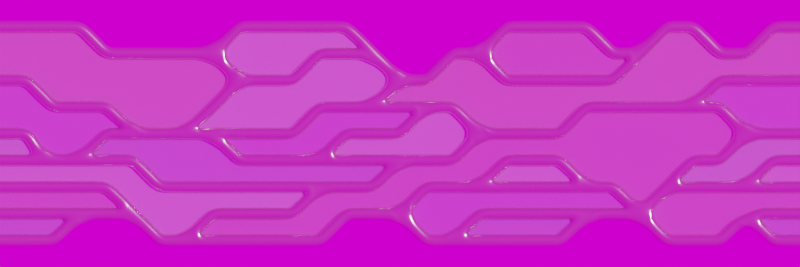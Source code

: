 # Source: digital_pattern.blend  (saved by Blender 3.6.13; exported with 4.5.12 LTS)
import bpy
from mathutils import Matrix  # noqa: F401  (used for matrix-valued properties, if any)

bpy.ops.wm.read_factory_settings(use_empty=True)
scene = bpy.context.scene
scene.name = 'Scene'

# ---- collections
col_collection = bpy.data.collections.new('Collection'); scene.collection.children.link(col_collection)
col_light___cam = bpy.data.collections.new('Light & Cam'); scene.collection.children.link(col_light___cam)

# ---- images (referenced by path relative to the original .blend; pixels are not part of the script)
import os
ASSET_DIR = os.environ.get("B2B_ASSET_DIR", "")  # directory of the original .blend (textures are referenced by path, not embedded)
HERE = os.path.dirname(os.path.abspath(__file__))  # packed textures are extracted next to this script under _unpacked/

def load_image(name, relpath, width, height, colorspace="sRGB"):
    """Load a texture the original file referenced (path relative to the .blend, or extracted next to this script)."""
    p = next((c for c in (os.path.join(HERE, relpath), os.path.join(ASSET_DIR, relpath)) if relpath and os.path.exists(c)), "")
    if p:
        img = bpy.data.images.load(p, check_existing=True)
        img.name = name
    else:  # same state as the original file: an image datablock whose file is absent (Cycles renders it pink)
        img = bpy.data.images.new(name, width, height)
        img.source = "FILE"
        img.filepath = "//" + (relpath or name)
    img.colorspace_settings.name = colorspace
    return img
img_interior_exr = load_image('interior.exr', 'interior.exr', 1024, 1024, 'Linear Rec.709')

# ---- materials (node trees are filled in below, after node groups)
mat_material_001 = bpy.data.materials.new('Material.001')
mat_material_001.surface_render_method = 'BLENDED'
mat_material_001.blend_method = 'BLEND'
mat_material_002 = bpy.data.materials.new('Material.002')
mat_material_002.surface_render_method = 'BLENDED'
mat_material_002.blend_method = 'BLEND'
mat_material_003 = bpy.data.materials.new('Material.003')
mat_material_003.surface_render_method = 'BLENDED'
mat_material_003.blend_method = 'BLEND'
mat_material_004 = bpy.data.materials.new('Material.004')
mat_material_004.surface_render_method = 'BLENDED'
mat_material_004.blend_method = 'BLEND'
mat_material_005 = bpy.data.materials.new('Material.005')
mat_material_005.surface_render_method = 'BLENDED'
mat_material_005.blend_method = 'BLEND'
mat_material_006 = bpy.data.materials.new('Material.006')
mat_material_006.surface_render_method = 'BLENDED'
mat_material_006.blend_method = 'BLEND'
mat_metalic = bpy.data.materials.new('Metalic')

# ---- node groups
ng_auto_smooth = bpy.data.node_groups.new('Auto Smooth', 'GeometryNodeTree')
_s = ng_auto_smooth.interface.new_socket(name='Geometry', in_out='OUTPUT', socket_type='NodeSocketGeometry')
_s = ng_auto_smooth.interface.new_socket(name='Geometry', in_out='INPUT', socket_type='NodeSocketGeometry')
_s = ng_auto_smooth.interface.new_socket(name='Angle', in_out='INPUT', socket_type='NodeSocketFloat')
_s.subtype = 'ANGLE'
_s.min_value = 0.0
_s.max_value = 3.142
ng_auto_smooth.is_modifier = True
_N = ng_auto_smooth.nodes; _L = ng_auto_smooth.links
n0 = _N.new('NodeGroupOutput'); n0.name = 'Group Output'; n0.location = (480, -100)
n1 = _N.new('NodeGroupInput'); n1.name = 'Group Input'; n1.location = (-420, -300)
n2 = _N.new('NodeGroupInput'); n2.name = 'Group Input.001'; n2.location = (-60, -100)
n3 = _N.new('GeometryNodeSetShadeSmooth'); n3.name = 'Set Shade Smooth'; n3.location = (120, -100)
n3.domain = 'EDGE'
n4 = _N.new('GeometryNodeSetShadeSmooth'); n4.name = 'Set Shade Smooth.001'; n4.location = (300, -100)
n5 = _N.new('GeometryNodeInputMeshEdgeAngle'); n5.name = 'Edge Angle'; n5.location = (-420, -220)
n6 = _N.new('GeometryNodeInputEdgeSmooth'); n6.name = 'Is Edge Smooth'; n6.location = (-60, -160)
n7 = _N.new('GeometryNodeInputShadeSmooth'); n7.name = 'Is Face Smooth'; n7.location = (-240, -340)
n8 = _N.new('FunctionNodeBooleanMath'); n8.name = 'Boolean Math'; n8.location = (-60, -220)
n9 = _N.new('FunctionNodeCompare'); n9.name = 'Compare'; n9.location = (-240, -180)
n9.operation = 'LESS_EQUAL'
_L.new(n5.outputs[0], n9.inputs[0])
_L.new(n4.outputs[0], n0.inputs[0])
_L.new(n1.outputs[1], n9.inputs[1])
_L.new(n9.outputs[0], n8.inputs[0])
_L.new(n7.outputs[0], n8.inputs[1])
_L.new(n2.outputs[0], n3.inputs[0])
_L.new(n6.outputs[0], n3.inputs[1])
_L.new(n3.outputs[0], n4.inputs[0])
_L.new(n8.outputs[0], n3.inputs[2])
n0.is_active_output = True

# ---- material node trees
mat_material_001.use_nodes = True; mat_material_001.node_tree.nodes.clear()
_N = mat_material_001.node_tree.nodes; _L = mat_material_001.node_tree.links
n0 = _N.new('ShaderNodeOutputMaterial'); n0.name = 'Material Output'; n0.location = (394, 395)
n1 = _N.new('ShaderNodeMixShader'); n1.name = 'Mix Shader'; n1.location = (159, 345)
n1.inputs[0].default_value = 0.75
n2 = _N.new('ShaderNodeBsdfPrincipled'); n2.name = 'Principled BSDF'; n2.location = (-143, 215)
n2.distribution = 'GGX'
n2.subsurface_method = 'RANDOM_WALK_SKIN'
n2.inputs[2].default_value = 1.0
n2.inputs[3].default_value = 1.45
n2.inputs[4].default_value = 0.4922
n2.inputs[13].default_value = 0.0
n2.inputs[27].default_value = (0.0, 0.0, 0.0, 1.0)
n2.inputs[28].default_value = 1.0
n3 = _N.new('ShaderNodeBsdfTransparent'); n3.name = 'Transparent BSDF'; n3.location = (-57, 386)
_L.new(n1.outputs[0], n0.inputs[0])
_L.new(n2.outputs[0], n1.inputs[2])
_L.new(n3.outputs[0], n1.inputs[1])
n0.is_active_output = True
mat_material_002.use_nodes = True; mat_material_002.node_tree.nodes.clear()
_N = mat_material_002.node_tree.nodes; _L = mat_material_002.node_tree.links
n0 = _N.new('ShaderNodeOutputMaterial'); n0.name = 'Material Output'; n0.location = (394, 395)
n1 = _N.new('ShaderNodeMixShader'); n1.name = 'Mix Shader'; n1.location = (159, 345)
n1.inputs[0].default_value = 0.75
n2 = _N.new('ShaderNodeBsdfPrincipled'); n2.name = 'Principled BSDF'; n2.location = (-143, 215)
n2.distribution = 'GGX'
n2.subsurface_method = 'RANDOM_WALK_SKIN'
n2.inputs[0].default_value = (0.8, 0.6076, 0.3473, 1.0)
n2.inputs[2].default_value = 1.0
n2.inputs[3].default_value = 1.45
n2.inputs[4].default_value = 0.4922
n2.inputs[13].default_value = 0.0
n2.inputs[27].default_value = (0.0, 0.0, 0.0, 1.0)
n2.inputs[28].default_value = 1.0
n3 = _N.new('ShaderNodeBsdfTransparent'); n3.name = 'Transparent BSDF'; n3.location = (-57, 386)
_L.new(n1.outputs[0], n0.inputs[0])
_L.new(n2.outputs[0], n1.inputs[2])
_L.new(n3.outputs[0], n1.inputs[1])
n0.is_active_output = True
mat_material_003.use_nodes = True; mat_material_003.node_tree.nodes.clear()
_N = mat_material_003.node_tree.nodes; _L = mat_material_003.node_tree.links
n0 = _N.new('ShaderNodeOutputMaterial'); n0.name = 'Material Output'; n0.location = (394, 395)
n1 = _N.new('ShaderNodeMixShader'); n1.name = 'Mix Shader'; n1.location = (159, 345)
n1.inputs[0].default_value = 0.75
n2 = _N.new('ShaderNodeBsdfPrincipled'); n2.name = 'Principled BSDF'; n2.location = (-143, 215)
n2.distribution = 'GGX'
n2.subsurface_method = 'RANDOM_WALK_SKIN'
n2.inputs[0].default_value = (0.6766, 0.4625, 0.8, 1.0)
n2.inputs[2].default_value = 1.0
n2.inputs[3].default_value = 1.45
n2.inputs[4].default_value = 0.4922
n2.inputs[13].default_value = 0.0
n2.inputs[27].default_value = (0.0, 0.0, 0.0, 1.0)
n2.inputs[28].default_value = 1.0
n3 = _N.new('ShaderNodeBsdfTransparent'); n3.name = 'Transparent BSDF'; n3.location = (-57, 386)
_L.new(n1.outputs[0], n0.inputs[0])
_L.new(n2.outputs[0], n1.inputs[2])
_L.new(n3.outputs[0], n1.inputs[1])
n0.is_active_output = True
mat_material_004.use_nodes = True; mat_material_004.node_tree.nodes.clear()
_N = mat_material_004.node_tree.nodes; _L = mat_material_004.node_tree.links
n0 = _N.new('ShaderNodeOutputMaterial'); n0.name = 'Material Output'; n0.location = (394, 395)
n1 = _N.new('ShaderNodeMixShader'); n1.name = 'Mix Shader'; n1.location = (159, 345)
n1.inputs[0].default_value = 0.75
n2 = _N.new('ShaderNodeBsdfPrincipled'); n2.name = 'Principled BSDF'; n2.location = (-143, 215)
n2.distribution = 'GGX'
n2.subsurface_method = 'RANDOM_WALK_SKIN'
n2.inputs[0].default_value = (0.5668, 0.8, 0.7347, 1.0)
n2.inputs[2].default_value = 1.0
n2.inputs[3].default_value = 1.45
n2.inputs[4].default_value = 0.4922
n2.inputs[13].default_value = 0.0
n2.inputs[27].default_value = (0.0, 0.0, 0.0, 1.0)
n2.inputs[28].default_value = 1.0
n3 = _N.new('ShaderNodeBsdfTransparent'); n3.name = 'Transparent BSDF'; n3.location = (-57, 386)
_L.new(n1.outputs[0], n0.inputs[0])
_L.new(n2.outputs[0], n1.inputs[2])
_L.new(n3.outputs[0], n1.inputs[1])
n0.is_active_output = True
mat_material_005.use_nodes = True; mat_material_005.node_tree.nodes.clear()
_N = mat_material_005.node_tree.nodes; _L = mat_material_005.node_tree.links
n0 = _N.new('ShaderNodeOutputMaterial'); n0.name = 'Material Output'; n0.location = (394, 395)
n1 = _N.new('ShaderNodeMixShader'); n1.name = 'Mix Shader'; n1.location = (159, 345)
n1.inputs[0].default_value = 0.75
n2 = _N.new('ShaderNodeBsdfPrincipled'); n2.name = 'Principled BSDF'; n2.location = (-143, 215)
n2.distribution = 'GGX'
n2.subsurface_method = 'RANDOM_WALK_SKIN'
n2.inputs[0].default_value = (0.8, 0.515, 0.4791, 1.0)
n2.inputs[2].default_value = 1.0
n2.inputs[3].default_value = 1.45
n2.inputs[4].default_value = 0.4922
n2.inputs[13].default_value = 0.0
n2.inputs[27].default_value = (0.0, 0.0, 0.0, 1.0)
n2.inputs[28].default_value = 1.0
n3 = _N.new('ShaderNodeBsdfTransparent'); n3.name = 'Transparent BSDF'; n3.location = (-57, 386)
_L.new(n1.outputs[0], n0.inputs[0])
_L.new(n2.outputs[0], n1.inputs[2])
_L.new(n3.outputs[0], n1.inputs[1])
n0.is_active_output = True
mat_material_006.use_nodes = True; mat_material_006.node_tree.nodes.clear()
_N = mat_material_006.node_tree.nodes; _L = mat_material_006.node_tree.links
n0 = _N.new('ShaderNodeOutputMaterial'); n0.name = 'Material Output'; n0.location = (394, 395)
n1 = _N.new('ShaderNodeMixShader'); n1.name = 'Mix Shader'; n1.location = (159, 345)
n1.inputs[0].default_value = 0.75
n2 = _N.new('ShaderNodeBsdfPrincipled'); n2.name = 'Principled BSDF'; n2.location = (-143, 215)
n2.distribution = 'GGX'
n2.subsurface_method = 'RANDOM_WALK_SKIN'
n2.inputs[0].default_value = (0.4729, 0.5454, 0.8, 1.0)
n2.inputs[2].default_value = 1.0
n2.inputs[3].default_value = 1.45
n2.inputs[4].default_value = 0.4922
n2.inputs[13].default_value = 0.0
n2.inputs[27].default_value = (0.0, 0.0, 0.0, 1.0)
n2.inputs[28].default_value = 1.0
n3 = _N.new('ShaderNodeBsdfTransparent'); n3.name = 'Transparent BSDF'; n3.location = (-57, 386)
_L.new(n1.outputs[0], n0.inputs[0])
_L.new(n2.outputs[0], n1.inputs[2])
_L.new(n3.outputs[0], n1.inputs[1])
n0.is_active_output = True
mat_metalic.use_nodes = True; mat_metalic.node_tree.nodes.clear()
_N = mat_metalic.node_tree.nodes; _L = mat_metalic.node_tree.links
n0 = _N.new('ShaderNodeBsdfPrincipled'); n0.name = 'Principled BSDF'; n0.location = (10, 300)
n0.distribution = 'GGX'
n0.subsurface_method = 'RANDOM_WALK_SKIN'
n0.inputs[0].default_value = (0.7106, 0.6163, 0.5763, 1.0)
n0.inputs[1].default_value = 0.8653
n0.inputs[2].default_value = 0.2047
n0.inputs[3].default_value = 1.45
n0.inputs[27].default_value = (0.0, 0.0, 0.0, 1.0)
n0.inputs[28].default_value = 1.0
n1 = _N.new('ShaderNodeOutputMaterial'); n1.name = 'Material Output'; n1.location = (300, 300)
_L.new(n0.outputs[0], n1.inputs[0])
n1.is_active_output = True

# ---- world
world_world = bpy.data.worlds.new('World'); scene.world = world_world
world_world.use_nodes = True; world_world.node_tree.nodes.clear()
_N = world_world.node_tree.nodes; _L = world_world.node_tree.links
n0 = _N.new('ShaderNodeOutputWorld'); n0.name = 'World Output'; n0.location = (300, 300)
n1 = _N.new('ShaderNodeBackground'); n1.name = 'Background'; n1.location = (10, 300)
n2 = _N.new('ShaderNodeTexEnvironment'); n2.name = 'Environment Texture'; n2.location = (-413, 228)
n2.image = img_interior_exr
_L.new(n1.outputs[0], n0.inputs[0])
_L.new(n2.outputs[0], n1.inputs[0])
n0.is_active_output = True
world_world.color = (0.05088, 0.05088, 0.05088)
world_world.use_sun_shadow = False
world_world.sun_shadow_jitter_overblur = 0.0

# ---- cameras
cam_camera = bpy.data.cameras.new('Camera')
cam_camera.type = 'ORTHO'
cam_camera.clip_end = 100.0
cam_camera.ortho_scale = 30.0
cam_camera.display_size = 5.0

# ---- lights
light_light = bpy.data.lights.new('Light', 'SUN')
light_light.transmission_factor = 0.0
light_light.angle = 0.1993
light_light.energy = 1.0
light_light.shadow_soft_size = 0.1
light_light.shadow_cascade_max_distance = 1000.0

# ---- meshes
me_mesh = bpy.data.meshes.new('Mesh')
me_mesh.from_pydata([(-2.0, 5.0, 0.0), (-3.0, 2.0, 0.0), (-1.0, -1.0, 0.0), (0.0, 5.0, 0.0), (0.0, 3.0, 0.0), (1.0, 2.0, 0.0), (-2.0, 0.0, 0.0), (1.0, -5.0, 0.0), (-2.0, 1.0, 0.0), (-4.0, -2.0, 0.0), (-4.0, -5.0, 0.0), (-1.0, 2.0, 0.0), (-3.0, -1.0, 0.0), (-3.0, -3.0, 0.0), (-2.0, -4.0, 0.0), (-2.0, -5.0, 0.0), (-3.0, 3.0, 0.0), (-4.0, 4.0, 0.0), (-4.0, 5.0, 0.0), (-2.0, 4.0, 0.0), (1.0, 0.0, 0.0), (2.0, -1.0, 0.0), (2.0, -3.0, 0.0), (3.0, -4.0, 0.0), (3.0, -5.0, 0.0), (2.0, 5.0, 0.0), (2.0, 1.0, 0.0), (3.0, 0.0, 0.0), (3.0, -2.0, 0.0), (4.0, -3.0, 0.0), (4.0, -5.0, 0.0), (4.0, 1.0, 0.0), (4.0, 2.0, 0.0), (3.0, 5.0, 0.0), (-1.0, 1.0, 0.0), (0.0, 0.0, 0.0), (0.0, -2.0, 0.0), (1.0, -3.0, 0.0), (-1.0, -3.0, 0.0), (0.0, -4.0, 0.0), (0.0, -5.0, 0.0), (2.0, -5.0, 0.0), (4.0, 5.0, 0.0), (2.0, 3.0, 0.0), (1.0, 4.0, 0.0), (1.0, 5.0, 0.0), (3.0, 3.0, 0.0)], [(16, 1), (6, 2), (3, 4), (4, 5), (8, 6), (20, 7), (1, 8), (12, 9), (9, 10), (4, 11), (6, 12), (12, 13), (34, 11), (13, 14), (14, 15), (19, 16), (16, 17), (17, 18), (0, 19), (5, 20), (20, 21), (21, 22), (22, 23), (23, 24), (43, 26), (26, 27), (27, 28), (28, 29), (29, 30), (27, 31), (31, 32), (46, 33), (2, 34), (34, 35), (35, 36), (36, 37), (2, 38), (38, 39), (39, 40), (22, 41), (32, 42), (25, 43), (43, 44), (44, 45), (32, 46)], [])
me_mesh.update()
me_mesh_002 = bpy.data.meshes.new('Mesh.002')
me_mesh_002.from_pydata([(-2.0, 5.0, 0.0), (-1.0, -1.0, 0.0), (0.0, 5.0, 0.0), (0.0, 3.0, 0.0), (1.0, -5.0, 0.0), (-4.0, -2.0, 0.0), (-4.0, -5.0, 0.0), (-3.0, -1.0, 0.0), (-2.0, -4.0, 0.0), (-2.0, -5.0, 0.0), (-3.0, 3.0, 0.0), (-4.0, 4.0, 0.0), (-4.0, 5.0, 0.0), (-2.0, 4.0, 0.0), (1.0, 0.0, 0.0), (2.0, -1.0, 0.0), (3.0, -5.0, 0.0), (2.0, 5.0, 0.0), (2.0, 1.0, 0.0), (3.0, 0.0, 0.0), (3.0, -2.0, 0.0), (4.0, -3.0, 0.0), (4.0, -5.0, 0.0), (4.0, 1.0, 0.0), (4.0, 2.0, 0.0), (3.0, 5.0, 0.0), (0.0, 2.0, 0.0), (0.0, 0.0, 0.0), (0.0, -1.0, 0.0), (1.0, -2.0, 0.0), (-1.0, -3.0, 0.0), (0.0, -4.0, 0.0), (0.0, -5.0, 0.0), (2.0, -5.0, 0.0), (4.0, 5.0, 0.0), (1.0, 4.0, 0.0), (1.0, 5.0, 0.0), (3.0, 3.0, 0.0), (1.0, -3.333, 0.0)], [(2, 3), (3, 35), (7, 10), (38, 4), (7, 5), (5, 6), (14, 18), (15, 19), (13, 26), (8, 30), (8, 9), (13, 10), (10, 11), (11, 12), (0, 13), (19, 20), (20, 21), (21, 22), (19, 23), (23, 24), (37, 25), (3, 26), (1, 27), (27, 28), (28, 29), (1, 30), (31, 32), (15, 33), (24, 34), (17, 18), (26, 27), (35, 36), (24, 37), (16, 20), (31, 38), (14, 29), (29, 38)], [])
me_mesh_002.update()
me_mesh_001 = bpy.data.meshes.new('Mesh.001')
me_mesh_001.from_pydata([(-2.0, 5.0, 0.0), (-3.0, 3.0, 0.0), (-1.0, -3.0, 0.0), (0.0, 5.0, 0.0), (0.0, 3.0, 0.0), (1.0, 2.0, 0.0), (1.0, 1.0, 0.0), (1.0, -5.0, 0.0), (-3.0, 2.0, 0.0), (-4.0, 1.0, 0.0), (-4.0, -5.0, 0.0), (-1.0, 2.0, 0.0), (-2.0, 2.0, 0.0), (-2.0, -4.0, 0.0), (-2.0, -5.0, 0.0), (-4.0, 4.0, 0.0), (-4.0, 5.0, 0.0), (-4.0, 0.0, 0.0), (2.0, -2.0, 0.0), (3.0, -5.0, 0.0), (2.0, 5.0, 0.0), (2.0, 0.0, 0.0), (3.0, -1.0, 0.0), (3.0, -3.0, 0.0), (4.0, -4.0, 0.0), (4.0, -5.0, 0.0), (4.0, 0.0, 0.0), (4.0, 2.0, 0.0), (3.0, 3.0, 0.0), (3.0, 5.0, 0.0), (-1.0, 1.0, 0.0), (2.0, -3.0, 0.0), (1.0, -4.0, 0.0), (-2.0, -2.0, 0.0), (0.0, -4.0, 0.0), (0.0, -5.0, 0.0), (2.0, -5.0, 0.0), (4.002, 3.993, 0.0), (4.0, 5.0, 0.0), (2.0, 3.0, 0.0), (1.0, 4.0, 0.0), (1.0, 5.0, 0.0), (-3.0, -1.0, 0.0), (-3.0, -2.0, 0.0), (-4.0, -3.0, 0.0)], [(9, 17), (3, 4), (4, 5), (44, 10), (32, 7), (30, 12), (8, 9), (2, 30), (4, 11), (42, 17), (30, 11), (13, 14), (15, 16), (33, 42), (19, 23), (6, 21), (39, 21), (21, 22), (22, 23), (23, 24), (24, 25), (22, 26), (26, 27), (27, 28), (28, 29), (5, 6), (18, 31), (31, 32), (2, 34), (34, 35), (31, 36), (28, 37), (37, 38), (20, 39), (39, 40), (40, 41), (13, 33), (1, 8), (0, 12), (1, 15), (18, 22), (42, 43), (43, 44)], [])
me_mesh_001.update()
me_mesh_007 = bpy.data.meshes.new('Mesh.007')
me_mesh_007.from_pydata([(-2.0, -5.0, 0.0), (-1.0, -11.0, 0.0), (0.0, -5.0, 0.0), (0.0, -7.0, 0.0), (-4.0, -12.0, 0.0), (-3.0, -11.0, 0.0), (-2.0, -14.0, 0.0), (-3.0, -7.0, 0.0), (-4.0, -6.0, 0.0), (-4.0, -5.0, 0.0), (-2.0, -6.0, 0.0), (1.0, -10.0, 0.0), (2.0, -11.0, 0.0), (2.0, -5.0, 0.0), (2.0, -9.0, 0.0), (3.0, -10.0, 0.0), (3.0, -12.0, 0.0), (4.0, -13.0, 0.0), (4.0, -9.0, 0.0), (4.0, -8.0, 0.0), (3.0, -5.0, 0.0), (0.0, -8.0, 0.0), (0.0, -10.0, 0.0), (0.0, -11.0, 0.0), (1.0, -12.0, 0.0), (-1.0, -13.0, 0.0), (0.0, -14.0, 0.0), (4.0, -5.0, 0.0), (1.0, -6.0, 0.0), (1.0, -5.0, 0.0), (3.0, -7.0, 0.0), (1.0, -13.33, 0.0), (-2.0, 5.0, 0.0), (-3.0, 2.0, 0.0), (-1.0, -1.0, 0.0), (0.0, 5.0, 0.0), (0.0, 3.0, 0.0), (1.0, 2.0, 0.0), (-2.0, 0.0, 0.0), (-2.0, 1.0, 0.0), (-4.0, -2.0, 0.0), (-1.0, 2.0, 0.0), (-3.0, -1.0, 0.0), (-3.0, -3.0, 0.0), (-2.0, -4.0, 0.0), (-3.0, 3.0, 0.0), (-4.0, 4.0, 0.0), (-4.0, 5.0, 0.0), (-2.0, 4.0, 0.0), (1.0, 0.0, 0.0), (2.0, -1.0, 0.0), (2.0, -3.0, 0.0), (3.0, -4.0, 0.0), (2.0, 5.0, 0.0), (2.0, 1.0, 0.0), (3.0, 0.0, 0.0), (3.0, -2.0, 0.0), (4.0, -3.0, 0.0), (4.0, 1.0, 0.0), (4.0, 2.0, 0.0), (3.0, 5.0, 0.0), (-1.0, 1.0, 0.0), (0.0, 0.0, 0.0), (0.0, -2.0, 0.0), (1.0, -3.0, 0.0), (-1.0, -3.0, 0.0), (0.0, -4.0, 0.0), (4.0, 5.0, 0.0), (2.0, 3.0, 0.0), (1.0, 4.0, 0.0), (1.0, 5.0, 0.0), (3.0, 3.0, 0.0), (-3.0, 13.0, 0.0), (-1.0, 7.0, 0.0), (0.0, 13.0, 0.0), (1.0, 12.0, 0.0), (1.0, 11.0, 0.0), (-3.0, 12.0, 0.0), (-4.0, 11.0, 0.0), (-1.0, 12.0, 0.0), (-2.0, 12.0, 0.0), (-2.0, 6.0, 0.0), (-4.0, 14.0, 0.0), (-4.0, 10.0, 0.0), (2.0, 8.0, 0.0), (2.0, 10.0, 0.0), (3.0, 9.0, 0.0), (3.0, 7.0, 0.0), (4.0, 6.0, 0.0), (4.0, 10.0, 0.0), (4.0, 12.0, 0.0), (3.0, 13.0, 0.0), (-1.0, 11.0, 0.0), (2.0, 7.0, 0.0), (1.0, 6.0, 0.0), (-2.0, 8.0, 0.0), (0.0, 6.0, 0.0), (4.002, 13.99, 0.0), (2.0, 13.0, 0.0), (1.0, 14.0, 0.0), (-3.0, 9.0, 0.0), (-3.0, 8.0, 0.0), (-4.0, 7.0, 0.0), (-2.0, 17.0, 0.0), (1.51e-07, 17.0, 0.0), (-4.0, 17.0, 0.0), (2.0, 17.0, 0.0), (3.0, 17.0, 0.0), (4.0, 17.0, 0.0), (1.0, 17.0, 0.0), (1.0, -17.0, 0.0), (-4.0, -17.0, 0.0), (-2.0, -17.0, 0.0), (3.0, -17.0, 0.0), (4.0, -17.0, 0.0), (-1.51e-07, -17.0, 0.0), (2.0, -17.0, 0.0)], [], [(5, 4, 111, 112, 6, 25, 1, 22, 21, 10, 7), (6, 112, 115, 26, 31, 24, 23, 22, 1, 25), (31, 26, 115, 110), (52, 51, 13, 14, 11, 24, 31, 110, 116, 12, 15, 18, 19, 30, 20), (12, 116, 113, 16, 15), (17, 16, 113, 114), (50, 49, 64, 29, 28, 3, 21, 22, 23, 24, 11, 14, 13, 51), (30, 19, 27, 57, 56, 55, 54, 68, 69, 70, 94, 93, 84, 86, 85, 76, 75, 74, 79, 92, 73, 96, 35, 36, 37, 49, 50, 51, 52, 20), (71, 59, 67, 88, 87, 60), (54, 55, 58, 59, 71, 60, 87, 86, 84, 93, 53, 68), (94, 70, 69, 68, 53, 93), (49, 37, 36, 41, 61, 62, 63, 64), (28, 29, 64, 63, 62, 61, 34, 65, 66, 2, 3), (21, 3, 2, 66, 65, 34, 38, 42, 43, 44, 0, 10), (92, 80, 103, 105, 82, 72, 77, 78, 83, 100, 95, 81, 32, 48, 45, 33, 39, 38, 34, 61, 41, 36, 35, 96, 73), (80, 92, 79, 74, 104, 103), (85, 98, 99, 109, 104, 74, 75, 76), (106, 98, 85, 86, 89, 90, 91, 107), (99, 98, 106, 109), (91, 97, 108, 107), (48, 32, 81, 95, 100, 101, 102, 47, 46, 45), (7, 10, 0, 44, 43, 42, 40, 9, 8)])
me_mesh_007.polygons.foreach_set('material_index', [1, 2, 3, 0, 4, 5, 5, 4, 5, 2, 0, 0, 2, 0, 1, 2, 3, 4, 0, 5, 4, 0])
me_mesh_007.materials.append(mat_material_001)
me_mesh_007.materials.append(mat_material_002)
me_mesh_007.materials.append(mat_material_003)
me_mesh_007.materials.append(mat_material_004)
me_mesh_007.materials.append(mat_material_005)
me_mesh_007.materials.append(mat_material_006)
me_mesh_007.update()
me_mesh_004 = bpy.data.meshes.new('Mesh.004')
me_mesh_004.from_pydata([(-2.0, -5.0, 0.0), (-1.0, -11.0, 0.0), (0.0, -5.0, 0.0), (0.0, -7.0, 0.0), (-4.0, -12.0, 0.0), (-3.0, -11.0, 0.0), (-2.0, -14.0, 0.0), (-3.0, -7.0, 0.0), (-4.0, -6.0, 0.0), (-4.0, -5.0, 0.0), (-2.0, -6.0, 0.0), (1.0, -10.0, 0.0), (2.0, -11.0, 0.0), (2.0, -5.0, 0.0), (2.0, -9.0, 0.0), (3.0, -10.0, 0.0), (3.0, -12.0, 0.0), (4.0, -13.0, 0.0), (4.0, -9.0, 0.0), (4.0, -8.0, 0.0), (3.0, -5.0, 0.0), (0.0, -8.0, 0.0), (0.0, -10.0, 0.0), (0.0, -11.0, 0.0), (1.0, -12.0, 0.0), (-1.0, -13.0, 0.0), (0.0, -14.0, 0.0), (4.0, -5.0, 0.0), (1.0, -6.0, 0.0), (1.0, -5.0, 0.0), (3.0, -7.0, 0.0), (1.0, -13.33, 0.0), (-2.0, 5.0, 0.0), (-3.0, 2.0, 0.0), (-1.0, -1.0, 0.0), (0.0, 5.0, 0.0), (0.0, 3.0, 0.0), (1.0, 2.0, 0.0), (-2.0, 0.0, 0.0), (-2.0, 1.0, 0.0), (-4.0, -2.0, 0.0), (-1.0, 2.0, 0.0), (-3.0, -1.0, 0.0), (-3.0, -3.0, 0.0), (-2.0, -4.0, 0.0), (-3.0, 3.0, 0.0), (-4.0, 4.0, 0.0), (-4.0, 5.0, 0.0), (-2.0, 4.0, 0.0), (1.0, 0.0, 0.0), (2.0, -1.0, 0.0), (2.0, -3.0, 0.0), (3.0, -4.0, 0.0), (2.0, 5.0, 0.0), (2.0, 1.0, 0.0), (3.0, 0.0, 0.0), (3.0, -2.0, 0.0), (4.0, -3.0, 0.0), (4.0, 1.0, 0.0), (4.0, 2.0, 0.0), (3.0, 5.0, 0.0), (-1.0, 1.0, 0.0), (0.0, 0.0, 0.0), (0.0, -2.0, 0.0), (1.0, -3.0, 0.0), (-1.0, -3.0, 0.0), (0.0, -4.0, 0.0), (4.0, 5.0, 0.0), (2.0, 3.0, 0.0), (1.0, 4.0, 0.0), (1.0, 5.0, 0.0), (3.0, 3.0, 0.0), (-3.0, 13.0, 0.0), (-1.0, 7.0, 0.0), (0.0, 13.0, 0.0), (1.0, 12.0, 0.0), (1.0, 11.0, 0.0), (-3.0, 12.0, 0.0), (-4.0, 11.0, 0.0), (-1.0, 12.0, 0.0), (-2.0, 12.0, 0.0), (-2.0, 6.0, 0.0), (-4.0, 14.0, 0.0), (-4.0, 10.0, 0.0), (2.0, 8.0, 0.0), (2.0, 10.0, 0.0), (3.0, 9.0, 0.0), (3.0, 7.0, 0.0), (4.0, 6.0, 0.0), (4.0, 10.0, 0.0), (4.0, 12.0, 0.0), (3.0, 13.0, 0.0), (-1.0, 11.0, 0.0), (2.0, 7.0, 0.0), (1.0, 6.0, 0.0), (-2.0, 8.0, 0.0), (0.0, 6.0, 0.0), (4.002, 13.99, 0.0), (2.0, 13.0, 0.0), (1.0, 14.0, 0.0), (-3.0, 9.0, 0.0), (-3.0, 8.0, 0.0), (-4.0, 7.0, 0.0), (-2.0, 17.0, 0.0), (1.51e-07, 17.0, 0.0), (-4.0, 17.0, 0.0), (2.0, 17.0, 0.0), (3.0, 17.0, 0.0), (4.0, 17.0, 0.0), (1.0, 17.0, 0.0), (1.0, -17.0, 0.0), (-4.0, -17.0, 0.0), (-2.0, -17.0, 0.0), (3.0, -17.0, 0.0), (4.0, -17.0, 0.0), (-1.51e-07, -17.0, 0.0), (2.0, -17.0, 0.0)], [(2, 3), (3, 28), (5, 7), (5, 4), (11, 14), (12, 15), (10, 21), (6, 25), (10, 7), (7, 8), (8, 9), (0, 10), (15, 16), (16, 17), (15, 18), (18, 19), (30, 20), (3, 21), (1, 22), (22, 23), (23, 24), (1, 25), (19, 27), (13, 14), (21, 22), (28, 29), (19, 30), (26, 31), (11, 24), (24, 31), (45, 33), (38, 34), (35, 36), (36, 37), (39, 38), (33, 39), (42, 40), (40, 9), (36, 41), (38, 42), (42, 43), (61, 41), (43, 44), (44, 0), (48, 45), (45, 46), (46, 47), (32, 48), (37, 49), (49, 50), (50, 51), (51, 52), (52, 20), (68, 54), (54, 55), (55, 56), (56, 57), (57, 27), (55, 58), (58, 59), (71, 60), (34, 61), (61, 62), (62, 63), (63, 64), (34, 65), (65, 66), (66, 2), (51, 13), (59, 67), (53, 68), (68, 69), (69, 70), (59, 71), (78, 83), (74, 75), (102, 47), (94, 70), (92, 80), (77, 78), (73, 92), (74, 79), (100, 83), (92, 79), (81, 32), (95, 100), (60, 87), (76, 85), (98, 85), (85, 86), (86, 87), (87, 88), (88, 67), (86, 89), (89, 90), (90, 91), (75, 76), (84, 93), (93, 94), (73, 96), (96, 35), (93, 53), (91, 97), (98, 99), (81, 95), (72, 77), (72, 82), (84, 86), (100, 101), (101, 102), (64, 29), (49, 64), (107, 91), (98, 106), (109, 99), (74, 104), (103, 80), (82, 105), (108, 97), (111, 4), (6, 112), (115, 26), (31, 110), (116, 12), (16, 113), (17, 114)], [])
me_mesh_004.materials.append(mat_metalic)
me_mesh_004.update()

# ---- objects
ob_beziercurve = bpy.data.objects.new('BezierCurve', me_mesh)
ob_beziercurve_001 = bpy.data.objects.new('BezierCurve.001', me_mesh_002)
ob_beziercurve_002 = bpy.data.objects.new('BezierCurve.002', me_mesh_001)
ob_beziercurve_004 = bpy.data.objects.new('BezierCurve.004', me_mesh_007)
ob_beziercurve_003 = bpy.data.objects.new('BezierCurve.003', me_mesh_004)
ob_camera = bpy.data.objects.new('Camera', cam_camera)
ob_light = bpy.data.objects.new('Light', light_light)

# ---- transforms, parenting, visibility, modifiers, constraints
ob_beziercurve.location = (0.0, 0.0, 0.0)
ob_beziercurve.hide_render = True
_vg = ob_beziercurve.vertex_groups.new(name='Bone.18')
_vg = ob_beziercurve.vertex_groups.new(name='Bone.15')
_vg = ob_beziercurve.vertex_groups.new(name='Bone.00')
_vg = ob_beziercurve.vertex_groups.new(name='Bone.06')
_vg = ob_beziercurve.vertex_groups.new(name='Bone.04')
_vg = ob_beziercurve.vertex_groups.new(name='Bone.01')
_vg = ob_beziercurve.vertex_groups.new(name='Bone.33')
_vg = ob_beziercurve.vertex_groups.new(name='Bone.12')
_vg = ob_beziercurve.vertex_groups.new(name='Bone.09')
_vg = ob_beziercurve.vertex_groups.new(name='Bone.02')
_vg = ob_beziercurve.vertex_groups.new(name='Bone.03')
_vg = ob_beziercurve.vertex_groups.new(name='Bone.19')
_vg = ob_beziercurve.vertex_groups.new(name='Bone.05')
_vg = ob_beziercurve.vertex_groups.new(name='Bone.20')
_vg = ob_beziercurve.vertex_groups.new(name='Bone.21')
_vg = ob_beziercurve.vertex_groups.new(name='Bone.22')
_vg = ob_beziercurve.vertex_groups.new(name='Bone.23')
_vg = ob_beziercurve.vertex_groups.new(name='Bone.40')
_vg = ob_beziercurve.vertex_groups.new(name='Bone.34')
_vg = ob_beziercurve.vertex_groups.new(name='Bone.35')
_vg = ob_beziercurve.vertex_groups.new(name='Bone.36')
_vg = ob_beziercurve.vertex_groups.new(name='Bone.37')
_vg = ob_beziercurve.vertex_groups.new(name='Bone.38')
_vg = ob_beziercurve.vertex_groups.new(name='Bone.39')
_vg = ob_beziercurve.vertex_groups.new(name='Bone.10')
_vg = ob_beziercurve.vertex_groups.new(name='Bone.07')
_vg = ob_beziercurve.vertex_groups.new(name='Bone.08')
_vg = ob_beziercurve.vertex_groups.new(name='Bone.11')
_vg = ob_beziercurve.vertex_groups.new(name='Bone.13')
_vg = ob_beziercurve.vertex_groups.new(name='Bone.14')
_vg = ob_beziercurve.vertex_groups.new(name='Bone.16')
_vg = ob_beziercurve.vertex_groups.new(name='Bone.17')
_m = ob_beziercurve.modifiers.new('Auto Smooth', 'NODES')
_m.node_group = ng_auto_smooth
_gi = [s.identifier for s in ng_auto_smooth.interface.items_tree if s.item_type == 'SOCKET' and s.in_out == 'INPUT']
_m[_gi[1]] = 3.142  # Angle
ob_beziercurve_001.location = (0.0, -10.0, 0.0)
ob_beziercurve_001.hide_render = True
_vg = ob_beziercurve_001.vertex_groups.new(name='Bone.18')
_vg = ob_beziercurve_001.vertex_groups.new(name='Bone.15')
_vg = ob_beziercurve_001.vertex_groups.new(name='Bone.00')
_vg = ob_beziercurve_001.vertex_groups.new(name='Bone.06')
_vg = ob_beziercurve_001.vertex_groups.new(name='Bone.04')
_vg = ob_beziercurve_001.vertex_groups.new(name='Bone.01')
_vg = ob_beziercurve_001.vertex_groups.new(name='Bone.33')
_vg = ob_beziercurve_001.vertex_groups.new(name='Bone.12')
_vg = ob_beziercurve_001.vertex_groups.new(name='Bone.09')
_vg = ob_beziercurve_001.vertex_groups.new(name='Bone.02')
_vg = ob_beziercurve_001.vertex_groups.new(name='Bone.03')
_vg = ob_beziercurve_001.vertex_groups.new(name='Bone.19')
_vg = ob_beziercurve_001.vertex_groups.new(name='Bone.05')
_vg = ob_beziercurve_001.vertex_groups.new(name='Bone.20')
_vg = ob_beziercurve_001.vertex_groups.new(name='Bone.21')
_vg = ob_beziercurve_001.vertex_groups.new(name='Bone.22')
_vg = ob_beziercurve_001.vertex_groups.new(name='Bone.23')
_vg = ob_beziercurve_001.vertex_groups.new(name='Bone.40')
_vg = ob_beziercurve_001.vertex_groups.new(name='Bone.34')
_vg = ob_beziercurve_001.vertex_groups.new(name='Bone.35')
_vg = ob_beziercurve_001.vertex_groups.new(name='Bone.36')
_vg = ob_beziercurve_001.vertex_groups.new(name='Bone.37')
_vg = ob_beziercurve_001.vertex_groups.new(name='Bone.38')
_vg = ob_beziercurve_001.vertex_groups.new(name='Bone.39')
_vg = ob_beziercurve_001.vertex_groups.new(name='Bone.10')
_vg = ob_beziercurve_001.vertex_groups.new(name='Bone.07')
_vg = ob_beziercurve_001.vertex_groups.new(name='Bone.08')
_vg = ob_beziercurve_001.vertex_groups.new(name='Bone.11')
_vg = ob_beziercurve_001.vertex_groups.new(name='Bone.13')
_vg = ob_beziercurve_001.vertex_groups.new(name='Bone.14')
_vg = ob_beziercurve_001.vertex_groups.new(name='Bone.16')
_vg = ob_beziercurve_001.vertex_groups.new(name='Bone.17')
_m = ob_beziercurve_001.modifiers.new('Auto Smooth', 'NODES')
_m.node_group = ng_auto_smooth
_gi = [s.identifier for s in ng_auto_smooth.interface.items_tree if s.item_type == 'SOCKET' and s.in_out == 'INPUT']
_m[_gi[1]] = 3.142  # Angle
ob_beziercurve_002.location = (0.0, 10.0, 0.0)
ob_beziercurve_002.hide_render = True
_m = ob_beziercurve_002.modifiers.new('Auto Smooth', 'NODES')
_m.node_group = ng_auto_smooth
_gi = [s.identifier for s in ng_auto_smooth.interface.items_tree if s.item_type == 'SOCKET' and s.in_out == 'INPUT']
_m[_gi[1]] = 3.142  # Angle
ob_beziercurve_004.location = (0.0, 0.0, 0.0)
ob_beziercurve_004.rotation_euler = (0.0, -0.0, -1.571)
_vg = ob_beziercurve_004.vertex_groups.new(name='Bone.18')
_vg = ob_beziercurve_004.vertex_groups.new(name='Bone.15')
_vg = ob_beziercurve_004.vertex_groups.new(name='Bone.00')
_vg = ob_beziercurve_004.vertex_groups.new(name='Bone.06')
_vg = ob_beziercurve_004.vertex_groups.new(name='Bone.04')
_vg = ob_beziercurve_004.vertex_groups.new(name='Bone.01')
_vg = ob_beziercurve_004.vertex_groups.new(name='Bone.33')
_vg = ob_beziercurve_004.vertex_groups.new(name='Bone.12')
_vg = ob_beziercurve_004.vertex_groups.new(name='Bone.09')
_vg = ob_beziercurve_004.vertex_groups.new(name='Bone.02')
_vg = ob_beziercurve_004.vertex_groups.new(name='Bone.03')
_vg = ob_beziercurve_004.vertex_groups.new(name='Bone.19')
_vg = ob_beziercurve_004.vertex_groups.new(name='Bone.05')
_vg = ob_beziercurve_004.vertex_groups.new(name='Bone.20')
_vg = ob_beziercurve_004.vertex_groups.new(name='Bone.21')
_vg = ob_beziercurve_004.vertex_groups.new(name='Bone.22')
_vg = ob_beziercurve_004.vertex_groups.new(name='Bone.23')
_vg = ob_beziercurve_004.vertex_groups.new(name='Bone.40')
_vg = ob_beziercurve_004.vertex_groups.new(name='Bone.34')
_vg = ob_beziercurve_004.vertex_groups.new(name='Bone.35')
_vg = ob_beziercurve_004.vertex_groups.new(name='Bone.36')
_vg = ob_beziercurve_004.vertex_groups.new(name='Bone.37')
_vg = ob_beziercurve_004.vertex_groups.new(name='Bone.38')
_vg = ob_beziercurve_004.vertex_groups.new(name='Bone.39')
_vg = ob_beziercurve_004.vertex_groups.new(name='Bone.10')
_vg = ob_beziercurve_004.vertex_groups.new(name='Bone.07')
_vg = ob_beziercurve_004.vertex_groups.new(name='Bone.08')
_vg = ob_beziercurve_004.vertex_groups.new(name='Bone.11')
_vg = ob_beziercurve_004.vertex_groups.new(name='Bone.13')
_vg = ob_beziercurve_004.vertex_groups.new(name='Bone.14')
_vg = ob_beziercurve_004.vertex_groups.new(name='Bone.16')
_vg = ob_beziercurve_004.vertex_groups.new(name='Bone.17')
ob_beziercurve_003.location = (0.0, 0.0, 0.0)
ob_beziercurve_003.rotation_euler = (0.0, -0.0, -1.571)
_vg = ob_beziercurve_003.vertex_groups.new(name='Bone.18')
_vg = ob_beziercurve_003.vertex_groups.new(name='Bone.15')
_vg = ob_beziercurve_003.vertex_groups.new(name='Bone.00')
_vg = ob_beziercurve_003.vertex_groups.new(name='Bone.06')
_vg = ob_beziercurve_003.vertex_groups.new(name='Bone.04')
_vg = ob_beziercurve_003.vertex_groups.new(name='Bone.01')
_vg = ob_beziercurve_003.vertex_groups.new(name='Bone.33')
_vg = ob_beziercurve_003.vertex_groups.new(name='Bone.12')
_vg = ob_beziercurve_003.vertex_groups.new(name='Bone.09')
_vg = ob_beziercurve_003.vertex_groups.new(name='Bone.02')
_vg = ob_beziercurve_003.vertex_groups.new(name='Bone.03')
_vg = ob_beziercurve_003.vertex_groups.new(name='Bone.19')
_vg = ob_beziercurve_003.vertex_groups.new(name='Bone.05')
_vg = ob_beziercurve_003.vertex_groups.new(name='Bone.20')
_vg = ob_beziercurve_003.vertex_groups.new(name='Bone.21')
_vg = ob_beziercurve_003.vertex_groups.new(name='Bone.22')
_vg = ob_beziercurve_003.vertex_groups.new(name='Bone.23')
_vg = ob_beziercurve_003.vertex_groups.new(name='Bone.40')
_vg = ob_beziercurve_003.vertex_groups.new(name='Bone.34')
_vg = ob_beziercurve_003.vertex_groups.new(name='Bone.35')
_vg = ob_beziercurve_003.vertex_groups.new(name='Bone.36')
_vg = ob_beziercurve_003.vertex_groups.new(name='Bone.37')
_vg = ob_beziercurve_003.vertex_groups.new(name='Bone.38')
_vg = ob_beziercurve_003.vertex_groups.new(name='Bone.39')
_vg = ob_beziercurve_003.vertex_groups.new(name='Bone.10')
_vg = ob_beziercurve_003.vertex_groups.new(name='Bone.07')
_vg = ob_beziercurve_003.vertex_groups.new(name='Bone.08')
_vg = ob_beziercurve_003.vertex_groups.new(name='Bone.11')
_vg = ob_beziercurve_003.vertex_groups.new(name='Bone.13')
_vg = ob_beziercurve_003.vertex_groups.new(name='Bone.14')
_vg = ob_beziercurve_003.vertex_groups.new(name='Bone.16')
_vg = ob_beziercurve_003.vertex_groups.new(name='Bone.17')
_m = ob_beziercurve_003.modifiers.new('Skin', 'SKIN')
_m = ob_beziercurve_003.modifiers.new('Subdivision', 'SUBSURF')
_m.render_levels = 4
ob_camera.location = (0.0, 0.0, 5.0)
ob_camera.lock_rotations_4d = False
ob_camera.empty_display_type = 'ARROWS'
ob_camera.color = (0.0, 0.0, 0.0, 0.0)
ob_camera.display_type = 'WIRE'
ob_camera.lineart.crease_threshold = 0.0
ob_light.location = (4.076, 12.39, 5.904)
ob_light.rotation_euler = (0.6503, 0.05522, 1.866)
ob_light.lock_rotations_4d = False
ob_light.empty_display_type = 'ARROWS'
ob_light.color = (0.0, 0.0, 0.0, 0.0)
ob_light.lineart.crease_threshold = 0.0

# ---- collection membership
col_collection.objects.link(ob_beziercurve)
col_collection.objects.link(ob_beziercurve_001)
col_collection.objects.link(ob_beziercurve_002)
col_collection.objects.link(ob_beziercurve_004)
col_collection.objects.link(ob_beziercurve_003)
col_light___cam.objects.link(ob_camera)
col_light___cam.objects.link(ob_light)

# ---- scene / render settings (as saved in the file)
scene.camera = ob_camera
scene.frame_start = 1; scene.frame_end = 250; scene.frame_set(69)
scene.render.engine = 'CYCLES'
scene.render.resolution_x = 1536
scene.render.resolution_y = 512
scene.render.film_transparent = True
scene.cycles.sampling_pattern = 'TABULATED_SOBOL'
scene.view_settings.view_transform = 'Filmic'
bpy.context.view_layer.update()
